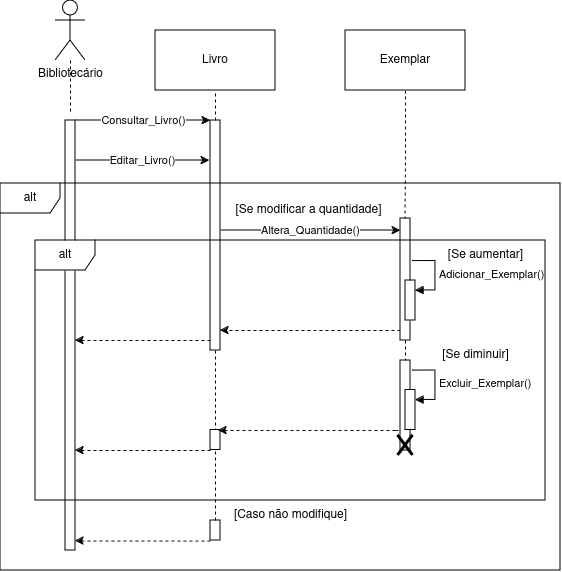

The diagram above was exported from draw.io. Its source (the exported page's mxGraphModel, read from the mxfile embedded in the PNG):
<mxGraphModel dx="1195" dy="658" grid="1" gridSize="10" guides="1" tooltips="1" connect="1" arrows="1" fold="1" page="1" pageScale="1" pageWidth="827" pageHeight="1169" math="0" shadow="0">
  <root>
    <mxCell id="0" />
    <mxCell id="1" parent="0" />
    <mxCell id="R8f-td1eDygDIuY0Q1Hj-1" value="&lt;div&gt;Bibliotecário&lt;/div&gt;" style="shape=umlActor;verticalLabelPosition=bottom;verticalAlign=top;html=1;outlineConnect=0;" parent="1" vertex="1">
      <mxGeometry x="80" y="140" width="30" height="60" as="geometry" />
    </mxCell>
    <mxCell id="R8f-td1eDygDIuY0Q1Hj-2" value="Livro" style="rounded=0;whiteSpace=wrap;html=1;" parent="1" vertex="1">
      <mxGeometry x="180" y="170" width="120" height="60" as="geometry" />
    </mxCell>
    <mxCell id="R8f-td1eDygDIuY0Q1Hj-6" value="Consultar_Livro()" style="edgeStyle=orthogonalEdgeStyle;rounded=0;orthogonalLoop=1;jettySize=auto;html=1;curved=0;" parent="1" source="R8f-td1eDygDIuY0Q1Hj-3" target="R8f-td1eDygDIuY0Q1Hj-5" edge="1">
      <mxGeometry relative="1" as="geometry">
        <Array as="points">
          <mxPoint x="140" y="260" />
          <mxPoint x="140" y="260" />
        </Array>
      </mxGeometry>
    </mxCell>
    <mxCell id="HF76iyOIwYAsvBcg4rmU-2" value="Editar_Livro()" style="edgeStyle=orthogonalEdgeStyle;rounded=0;orthogonalLoop=1;jettySize=auto;html=1;curved=0;" parent="1" edge="1">
      <mxGeometry relative="1" as="geometry">
        <Array as="points">
          <mxPoint x="169" y="300" />
          <mxPoint x="169" y="300" />
        </Array>
        <mxPoint x="99" y="300" as="sourcePoint" />
        <mxPoint x="234" y="300" as="targetPoint" />
      </mxGeometry>
    </mxCell>
    <mxCell id="R8f-td1eDygDIuY0Q1Hj-3" value="" style="html=1;points=[[0,0,0,0,5],[0,1,0,0,-5],[1,0,0,0,5],[1,1,0,0,-5]];perimeter=orthogonalPerimeter;outlineConnect=0;targetShapes=umlLifeline;portConstraint=eastwest;newEdgeStyle={&quot;curved&quot;:0,&quot;rounded&quot;:0};" parent="1" vertex="1">
      <mxGeometry x="90" y="260" width="10" height="430" as="geometry" />
    </mxCell>
    <mxCell id="HF76iyOIwYAsvBcg4rmU-11" value="Altera_Quantidade()" style="edgeStyle=orthogonalEdgeStyle;rounded=0;orthogonalLoop=1;jettySize=auto;html=1;curved=0;" parent="1" source="R8f-td1eDygDIuY0Q1Hj-5" target="HF76iyOIwYAsvBcg4rmU-10" edge="1">
      <mxGeometry relative="1" as="geometry">
        <mxPoint x="340" y="260" as="targetPoint" />
        <Array as="points">
          <mxPoint x="380" y="370" />
          <mxPoint x="380" y="370" />
        </Array>
      </mxGeometry>
    </mxCell>
    <mxCell id="R8f-td1eDygDIuY0Q1Hj-5" value="" style="html=1;points=[[0,0,0,0,5],[0,1,0,0,-5],[1,0,0,0,5],[1,1,0,0,-5]];perimeter=orthogonalPerimeter;outlineConnect=0;targetShapes=umlLifeline;portConstraint=eastwest;newEdgeStyle={&quot;curved&quot;:0,&quot;rounded&quot;:0};" parent="1" vertex="1">
      <mxGeometry x="235" y="260" width="10" height="230" as="geometry" />
    </mxCell>
    <mxCell id="HF76iyOIwYAsvBcg4rmU-9" style="edgeStyle=orthogonalEdgeStyle;rounded=0;orthogonalLoop=1;jettySize=auto;html=1;entryX=0.45;entryY=0.003;entryDx=0;entryDy=0;entryPerimeter=0;endArrow=none;endFill=0;dashed=1;" parent="1" source="HF76iyOIwYAsvBcg4rmU-1" target="HF76iyOIwYAsvBcg4rmU-10" edge="1">
      <mxGeometry relative="1" as="geometry">
        <mxPoint x="430" y="350" as="targetPoint" />
      </mxGeometry>
    </mxCell>
    <mxCell id="HF76iyOIwYAsvBcg4rmU-1" value="Exemplar" style="rounded=0;whiteSpace=wrap;html=1;" parent="1" vertex="1">
      <mxGeometry x="370" y="170" width="120" height="60" as="geometry" />
    </mxCell>
    <mxCell id="HF76iyOIwYAsvBcg4rmU-5" style="edgeStyle=orthogonalEdgeStyle;rounded=0;orthogonalLoop=1;jettySize=auto;html=1;entryX=0.5;entryY=-0.02;entryDx=0;entryDy=0;entryPerimeter=0;dashed=1;endArrow=none;endFill=0;" parent="1" source="R8f-td1eDygDIuY0Q1Hj-1" target="R8f-td1eDygDIuY0Q1Hj-3" edge="1">
      <mxGeometry relative="1" as="geometry">
        <Array as="points">
          <mxPoint x="95" y="240" />
          <mxPoint x="95" y="240" />
        </Array>
      </mxGeometry>
    </mxCell>
    <mxCell id="HF76iyOIwYAsvBcg4rmU-7" value="[Se modificar a quantidade]" style="text;html=1;align=center;verticalAlign=middle;resizable=0;points=[];autosize=1;strokeColor=none;fillColor=none;" parent="1" vertex="1">
      <mxGeometry x="247.5" y="335" width="170" height="30" as="geometry" />
    </mxCell>
    <mxCell id="HF76iyOIwYAsvBcg4rmU-14" style="edgeStyle=orthogonalEdgeStyle;rounded=0;orthogonalLoop=1;jettySize=auto;html=1;curved=0;dashed=1;" parent="1" source="HF76iyOIwYAsvBcg4rmU-10" target="R8f-td1eDygDIuY0Q1Hj-5" edge="1">
      <mxGeometry relative="1" as="geometry">
        <Array as="points">
          <mxPoint x="340" y="470" />
          <mxPoint x="340" y="470" />
        </Array>
      </mxGeometry>
    </mxCell>
    <mxCell id="HF76iyOIwYAsvBcg4rmU-10" value="" style="html=1;points=[[0,0,0,0,5],[0,1,0,0,-5],[1,0,0,0,5],[1,1,0,0,-5]];perimeter=orthogonalPerimeter;outlineConnect=0;targetShapes=umlLifeline;portConstraint=eastwest;newEdgeStyle={&quot;curved&quot;:0,&quot;rounded&quot;:0};" parent="1" vertex="1">
      <mxGeometry x="425" y="358" width="10" height="122" as="geometry" />
    </mxCell>
    <mxCell id="HF76iyOIwYAsvBcg4rmU-12" value="" style="html=1;points=[[0,0,0,0,5],[0,1,0,0,-5],[1,0,0,0,5],[1,1,0,0,-5]];perimeter=orthogonalPerimeter;outlineConnect=0;targetShapes=umlLifeline;portConstraint=eastwest;newEdgeStyle={&quot;curved&quot;:0,&quot;rounded&quot;:0};" parent="1" vertex="1">
      <mxGeometry x="430" y="420" width="10" height="40" as="geometry" />
    </mxCell>
    <mxCell id="HF76iyOIwYAsvBcg4rmU-13" value="Adicionar_Exemplar()" style="html=1;align=left;spacingLeft=2;endArrow=block;rounded=0;edgeStyle=orthogonalEdgeStyle;curved=0;rounded=0;exitX=1.233;exitY=0.142;exitDx=0;exitDy=0;exitPerimeter=0;" parent="1" target="HF76iyOIwYAsvBcg4rmU-12" edge="1">
      <mxGeometry relative="1" as="geometry">
        <mxPoint x="437.3299999999997" y="400.644" as="sourcePoint" />
        <Array as="points">
          <mxPoint x="460" y="401" />
          <mxPoint x="460" y="430" />
        </Array>
      </mxGeometry>
    </mxCell>
    <mxCell id="HF76iyOIwYAsvBcg4rmU-22" value="[Caso não modifique]" style="text;html=1;align=center;verticalAlign=middle;resizable=0;points=[];autosize=1;strokeColor=none;fillColor=none;" parent="1" vertex="1">
      <mxGeometry x="245" y="640" width="140" height="30" as="geometry" />
    </mxCell>
    <mxCell id="HF76iyOIwYAsvBcg4rmU-24" value="" style="html=1;points=[[0,0,0,0,5],[0,1,0,0,-5],[1,0,0,0,5],[1,1,0,0,-5]];perimeter=orthogonalPerimeter;outlineConnect=0;targetShapes=umlLifeline;portConstraint=eastwest;newEdgeStyle={&quot;curved&quot;:0,&quot;rounded&quot;:0};" parent="1" vertex="1">
      <mxGeometry x="235" y="569.4" width="10" height="20" as="geometry" />
    </mxCell>
    <mxCell id="HF76iyOIwYAsvBcg4rmU-26" style="edgeStyle=orthogonalEdgeStyle;rounded=0;orthogonalLoop=1;jettySize=auto;html=1;curved=0;dashed=1;endArrow=none;endFill=0;" parent="1" source="R8f-td1eDygDIuY0Q1Hj-5" target="HF76iyOIwYAsvBcg4rmU-24" edge="1">
      <mxGeometry relative="1" as="geometry">
        <mxPoint x="760" y="430" as="sourcePoint" />
        <mxPoint x="240" y="470" as="targetPoint" />
        <Array as="points">
          <mxPoint x="240" y="410" />
          <mxPoint x="240" y="410" />
        </Array>
      </mxGeometry>
    </mxCell>
    <mxCell id="HF76iyOIwYAsvBcg4rmU-31" value="alt" style="shape=umlFrame;whiteSpace=wrap;html=1;pointerEvents=0;" parent="1" vertex="1">
      <mxGeometry x="60" y="380" width="510" height="260" as="geometry" />
    </mxCell>
    <mxCell id="HF76iyOIwYAsvBcg4rmU-33" value="Excluir_Exemplar()" style="html=1;align=left;spacingLeft=2;endArrow=block;rounded=0;edgeStyle=orthogonalEdgeStyle;curved=0;rounded=0;exitX=1.233;exitY=0.142;exitDx=0;exitDy=0;exitPerimeter=0;" parent="1" target="HF76iyOIwYAsvBcg4rmU-32" edge="1">
      <mxGeometry relative="1" as="geometry">
        <mxPoint x="437.3299999999997" y="510.044" as="sourcePoint" />
        <Array as="points">
          <mxPoint x="460" y="510.4" />
          <mxPoint x="460" y="539.4" />
        </Array>
      </mxGeometry>
    </mxCell>
    <mxCell id="HF76iyOIwYAsvBcg4rmU-37" value="" style="html=1;points=[[0,0,0,0,5],[0,1,0,0,-5],[1,0,0,0,5],[1,1,0,0,-5]];perimeter=orthogonalPerimeter;outlineConnect=0;targetShapes=umlLifeline;portConstraint=eastwest;newEdgeStyle={&quot;curved&quot;:0,&quot;rounded&quot;:0};" parent="1" vertex="1">
      <mxGeometry x="425" y="500" width="10" height="90" as="geometry" />
    </mxCell>
    <mxCell id="HF76iyOIwYAsvBcg4rmU-32" value="" style="html=1;points=[[0,0,0,0,5],[0,1,0,0,-5],[1,0,0,0,5],[1,1,0,0,-5]];perimeter=orthogonalPerimeter;outlineConnect=0;targetShapes=umlLifeline;portConstraint=eastwest;newEdgeStyle={&quot;curved&quot;:0,&quot;rounded&quot;:0};" parent="1" vertex="1">
      <mxGeometry x="430" y="529.4" width="10" height="40" as="geometry" />
    </mxCell>
    <mxCell id="HF76iyOIwYAsvBcg4rmU-38" value="[Se aumentar]" style="text;html=1;align=center;verticalAlign=middle;resizable=0;points=[];autosize=1;strokeColor=none;fillColor=none;" parent="1" vertex="1">
      <mxGeometry x="460" y="380" width="100" height="30" as="geometry" />
    </mxCell>
    <mxCell id="HF76iyOIwYAsvBcg4rmU-39" value="[Se diminuir]" style="text;html=1;align=center;verticalAlign=middle;resizable=0;points=[];autosize=1;strokeColor=none;fillColor=none;" parent="1" vertex="1">
      <mxGeometry x="455" y="480" width="90" height="30" as="geometry" />
    </mxCell>
    <mxCell id="HF76iyOIwYAsvBcg4rmU-40" style="edgeStyle=orthogonalEdgeStyle;rounded=0;orthogonalLoop=1;jettySize=auto;html=1;curved=0;dashed=1;endArrow=none;endFill=0;" parent="1" source="HF76iyOIwYAsvBcg4rmU-10" target="HF76iyOIwYAsvBcg4rmU-37" edge="1">
      <mxGeometry relative="1" as="geometry">
        <mxPoint x="250" y="500" as="sourcePoint" />
        <mxPoint x="250" y="620" as="targetPoint" />
        <Array as="points">
          <mxPoint x="430" y="490" />
          <mxPoint x="430" y="490" />
        </Array>
      </mxGeometry>
    </mxCell>
    <mxCell id="HF76iyOIwYAsvBcg4rmU-41" style="edgeStyle=orthogonalEdgeStyle;rounded=0;orthogonalLoop=1;jettySize=auto;html=1;curved=0;dashed=1;" parent="1" edge="1">
      <mxGeometry relative="1" as="geometry">
        <mxPoint x="420" y="570" as="sourcePoint" />
        <mxPoint x="243" y="570" as="targetPoint" />
        <Array as="points">
          <mxPoint x="423" y="570" />
          <mxPoint x="243" y="570" />
        </Array>
      </mxGeometry>
    </mxCell>
    <mxCell id="HF76iyOIwYAsvBcg4rmU-3" value="alt" style="shape=umlFrame;whiteSpace=wrap;html=1;pointerEvents=0;" parent="1" vertex="1">
      <mxGeometry x="25" y="323" width="560" height="387" as="geometry" />
    </mxCell>
    <mxCell id="ukGxb1fHyMHA8Smcouwy-4" style="edgeStyle=orthogonalEdgeStyle;rounded=0;orthogonalLoop=1;jettySize=auto;html=1;curved=0;dashed=1;" parent="1" edge="1">
      <mxGeometry relative="1" as="geometry">
        <Array as="points">
          <mxPoint x="150" y="480" />
          <mxPoint x="150" y="480" />
        </Array>
        <mxPoint x="235" y="480" as="sourcePoint" />
        <mxPoint x="100" y="480" as="targetPoint" />
      </mxGeometry>
    </mxCell>
    <mxCell id="ukGxb1fHyMHA8Smcouwy-7" style="edgeStyle=orthogonalEdgeStyle;rounded=0;orthogonalLoop=1;jettySize=auto;html=1;curved=0;dashed=1;" parent="1" edge="1">
      <mxGeometry relative="1" as="geometry">
        <Array as="points">
          <mxPoint x="235" y="590" />
          <mxPoint x="100" y="590" />
        </Array>
        <mxPoint x="235" y="590" as="sourcePoint" />
        <mxPoint x="100" y="590" as="targetPoint" />
      </mxGeometry>
    </mxCell>
    <mxCell id="HF76iyOIwYAsvBcg4rmU-30" value="" style="shape=umlDestroy;whiteSpace=wrap;html=1;strokeWidth=3;targetShapes=umlLifeline;" parent="1" vertex="1">
      <mxGeometry x="422.5" y="575" width="15" height="20" as="geometry" />
    </mxCell>
    <mxCell id="pHlGaQUJ3jDC0cD8uSMN-1" value="" style="html=1;points=[[0,0,0,0,5],[0,1,0,0,-5],[1,0,0,0,5],[1,1,0,0,-5]];perimeter=orthogonalPerimeter;outlineConnect=0;targetShapes=umlLifeline;portConstraint=eastwest;newEdgeStyle={&quot;curved&quot;:0,&quot;rounded&quot;:0};" parent="1" vertex="1">
      <mxGeometry x="235" y="660" width="10" height="20" as="geometry" />
    </mxCell>
    <mxCell id="pHlGaQUJ3jDC0cD8uSMN-3" value="" style="endArrow=none;dashed=1;html=1;rounded=0;" parent="1" target="HF76iyOIwYAsvBcg4rmU-24" edge="1">
      <mxGeometry width="50" height="50" relative="1" as="geometry">
        <mxPoint x="240" y="660" as="sourcePoint" />
        <mxPoint x="440" y="630" as="targetPoint" />
      </mxGeometry>
    </mxCell>
    <mxCell id="pHlGaQUJ3jDC0cD8uSMN-6" style="edgeStyle=orthogonalEdgeStyle;rounded=0;orthogonalLoop=1;jettySize=auto;html=1;curved=0;dashed=1;" parent="1" edge="1">
      <mxGeometry relative="1" as="geometry">
        <Array as="points">
          <mxPoint x="235" y="680.6" />
          <mxPoint x="100" y="680.6" />
        </Array>
        <mxPoint x="235" y="680.6" as="sourcePoint" />
        <mxPoint x="100" y="680.6" as="targetPoint" />
      </mxGeometry>
    </mxCell>
    <mxCell id="TrI4uc1pLRJfXngRrHN7-2" value="" style="endArrow=none;dashed=1;html=1;rounded=0;entryX=0.5;entryY=1;entryDx=0;entryDy=0;" parent="1" source="R8f-td1eDygDIuY0Q1Hj-5" target="R8f-td1eDygDIuY0Q1Hj-2" edge="1">
      <mxGeometry width="50" height="50" relative="1" as="geometry">
        <mxPoint x="260" y="420" as="sourcePoint" />
        <mxPoint x="310" y="370" as="targetPoint" />
      </mxGeometry>
    </mxCell>
  </root>
</mxGraphModel>